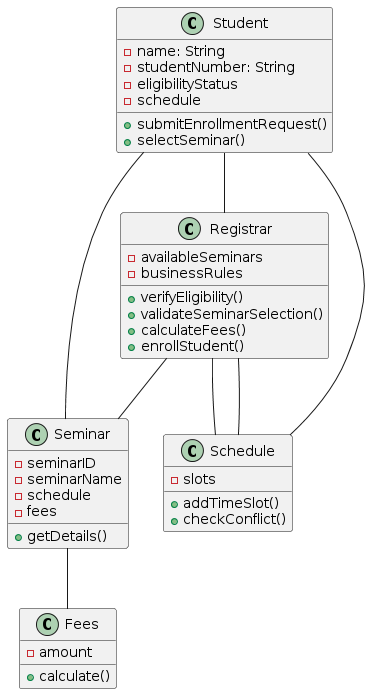

The diagram above was rendered by PlantUML. Its source (embedded in the PNG):
@startuml
class Student {
  - name: String
  - studentNumber: String
  - eligibilityStatus
  - schedule
  + submitEnrollmentRequest()
  + selectSeminar()
}

class Registrar {
  - availableSeminars
  - businessRules
  + verifyEligibility()
  + validateSeminarSelection()
  + calculateFees()
  + enrollStudent()
}

class Seminar {
  - seminarID
  - seminarName
  - schedule
  - fees
  + getDetails()
}

class Schedule {
  - slots
  + addTimeSlot()
  + checkConflict()
}

class Fees {
  - amount
  + calculate()
}

Student -- Registrar
Student -- Seminar
Registrar -- Seminar
Registrar -- Schedule
Seminar -- Fees
Schedule -- Student
Schedule -- Registrar
@enduml